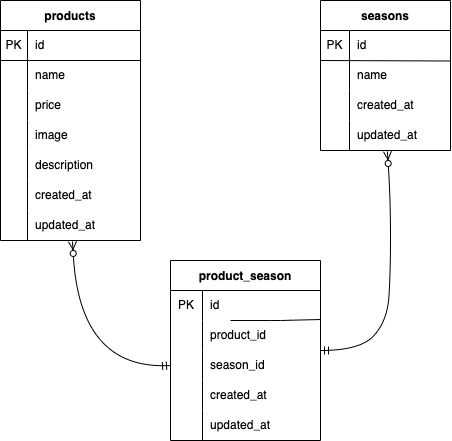

The diagram above was exported from draw.io. Its source (the exported page's mxGraphModel, read from the mxfile embedded in the PNG):
<mxGraphModel dx="540" dy="515" grid="1" gridSize="10" guides="1" tooltips="1" connect="1" arrows="1" fold="1" page="1" pageScale="1" pageWidth="827" pageHeight="1169" math="0" shadow="0">
  <root>
    <mxCell id="0" />
    <mxCell id="1" parent="0" />
    <mxCell id="2" value="products" style="shape=table;startSize=30;container=1;collapsible=0;childLayout=tableLayout;fixedRows=1;rowLines=0;fontStyle=1;" vertex="1" parent="1">
      <mxGeometry x="40" y="40" width="140" height="240" as="geometry" />
    </mxCell>
    <mxCell id="12" style="shape=tableRow;horizontal=0;startSize=0;swimlaneHead=0;swimlaneBody=0;top=0;left=0;bottom=0;right=0;collapsible=0;dropTarget=0;fillColor=none;points=[[0,0.5],[1,0.5]];portConstraint=eastwest;" vertex="1" parent="2">
      <mxGeometry y="30" width="140" height="30" as="geometry" />
    </mxCell>
    <mxCell id="13" value="PK" style="shape=partialRectangle;html=1;whiteSpace=wrap;connectable=0;fillColor=none;top=0;left=0;bottom=0;right=0;overflow=hidden;pointerEvents=1;" vertex="1" parent="12">
      <mxGeometry width="27" height="30" as="geometry">
        <mxRectangle width="27" height="30" as="alternateBounds" />
      </mxGeometry>
    </mxCell>
    <mxCell id="14" value="id" style="shape=partialRectangle;html=1;whiteSpace=wrap;connectable=0;fillColor=none;top=0;left=0;bottom=0;right=0;align=left;spacingLeft=6;overflow=hidden;" vertex="1" parent="12">
      <mxGeometry x="27" width="113" height="30" as="geometry">
        <mxRectangle width="113" height="30" as="alternateBounds" />
      </mxGeometry>
    </mxCell>
    <mxCell id="3" value="" style="shape=tableRow;horizontal=0;startSize=0;swimlaneHead=0;swimlaneBody=0;top=0;left=0;bottom=0;right=0;collapsible=0;dropTarget=0;fillColor=none;points=[[0,0.5],[1,0.5]];portConstraint=eastwest;" vertex="1" parent="2">
      <mxGeometry y="60" width="140" height="30" as="geometry" />
    </mxCell>
    <mxCell id="4" value="" style="shape=partialRectangle;html=1;whiteSpace=wrap;connectable=0;fillColor=none;top=0;left=0;bottom=0;right=0;overflow=hidden;pointerEvents=1;" vertex="1" parent="3">
      <mxGeometry width="27" height="30" as="geometry">
        <mxRectangle width="27" height="30" as="alternateBounds" />
      </mxGeometry>
    </mxCell>
    <mxCell id="5" value="name" style="shape=partialRectangle;html=1;whiteSpace=wrap;connectable=0;fillColor=none;top=0;left=0;bottom=0;right=0;align=left;spacingLeft=6;overflow=hidden;" vertex="1" parent="3">
      <mxGeometry x="27" width="113" height="30" as="geometry">
        <mxRectangle width="113" height="30" as="alternateBounds" />
      </mxGeometry>
    </mxCell>
    <mxCell id="6" value="" style="shape=tableRow;horizontal=0;startSize=0;swimlaneHead=0;swimlaneBody=0;top=0;left=0;bottom=0;right=0;collapsible=0;dropTarget=0;fillColor=none;points=[[0,0.5],[1,0.5]];portConstraint=eastwest;" vertex="1" parent="2">
      <mxGeometry y="90" width="140" height="30" as="geometry" />
    </mxCell>
    <mxCell id="7" value="" style="shape=partialRectangle;html=1;whiteSpace=wrap;connectable=0;fillColor=none;top=0;left=0;bottom=0;right=0;overflow=hidden;" vertex="1" parent="6">
      <mxGeometry width="27" height="30" as="geometry">
        <mxRectangle width="27" height="30" as="alternateBounds" />
      </mxGeometry>
    </mxCell>
    <mxCell id="8" value="price" style="shape=partialRectangle;html=1;whiteSpace=wrap;connectable=0;fillColor=none;top=0;left=0;bottom=0;right=0;align=left;spacingLeft=6;overflow=hidden;" vertex="1" parent="6">
      <mxGeometry x="27" width="113" height="30" as="geometry">
        <mxRectangle width="113" height="30" as="alternateBounds" />
      </mxGeometry>
    </mxCell>
    <mxCell id="9" value="" style="shape=tableRow;horizontal=0;startSize=0;swimlaneHead=0;swimlaneBody=0;top=0;left=0;bottom=0;right=0;collapsible=0;dropTarget=0;fillColor=none;points=[[0,0.5],[1,0.5]];portConstraint=eastwest;" vertex="1" parent="2">
      <mxGeometry y="120" width="140" height="30" as="geometry" />
    </mxCell>
    <mxCell id="10" value="" style="shape=partialRectangle;html=1;whiteSpace=wrap;connectable=0;fillColor=none;top=0;left=0;bottom=0;right=0;overflow=hidden;" vertex="1" parent="9">
      <mxGeometry width="27" height="30" as="geometry">
        <mxRectangle width="27" height="30" as="alternateBounds" />
      </mxGeometry>
    </mxCell>
    <mxCell id="11" value="image" style="shape=partialRectangle;html=1;whiteSpace=wrap;connectable=0;fillColor=none;top=0;left=0;bottom=0;right=0;align=left;spacingLeft=6;overflow=hidden;" vertex="1" parent="9">
      <mxGeometry x="27" width="113" height="30" as="geometry">
        <mxRectangle width="113" height="30" as="alternateBounds" />
      </mxGeometry>
    </mxCell>
    <mxCell id="15" style="shape=tableRow;horizontal=0;startSize=0;swimlaneHead=0;swimlaneBody=0;top=0;left=0;bottom=0;right=0;collapsible=0;dropTarget=0;fillColor=none;points=[[0,0.5],[1,0.5]];portConstraint=eastwest;" vertex="1" parent="2">
      <mxGeometry y="150" width="140" height="30" as="geometry" />
    </mxCell>
    <mxCell id="16" style="shape=partialRectangle;html=1;whiteSpace=wrap;connectable=0;fillColor=none;top=0;left=0;bottom=0;right=0;overflow=hidden;" vertex="1" parent="15">
      <mxGeometry width="27" height="30" as="geometry">
        <mxRectangle width="27" height="30" as="alternateBounds" />
      </mxGeometry>
    </mxCell>
    <mxCell id="17" value="description" style="shape=partialRectangle;html=1;whiteSpace=wrap;connectable=0;fillColor=none;top=0;left=0;bottom=0;right=0;align=left;spacingLeft=6;overflow=hidden;" vertex="1" parent="15">
      <mxGeometry x="27" width="113" height="30" as="geometry">
        <mxRectangle width="113" height="30" as="alternateBounds" />
      </mxGeometry>
    </mxCell>
    <mxCell id="18" style="shape=tableRow;horizontal=0;startSize=0;swimlaneHead=0;swimlaneBody=0;top=0;left=0;bottom=0;right=0;collapsible=0;dropTarget=0;fillColor=none;points=[[0,0.5],[1,0.5]];portConstraint=eastwest;" vertex="1" parent="2">
      <mxGeometry y="180" width="140" height="30" as="geometry" />
    </mxCell>
    <mxCell id="19" style="shape=partialRectangle;html=1;whiteSpace=wrap;connectable=0;fillColor=none;top=0;left=0;bottom=0;right=0;overflow=hidden;" vertex="1" parent="18">
      <mxGeometry width="27" height="30" as="geometry">
        <mxRectangle width="27" height="30" as="alternateBounds" />
      </mxGeometry>
    </mxCell>
    <mxCell id="20" value="created_at" style="shape=partialRectangle;html=1;whiteSpace=wrap;connectable=0;fillColor=none;top=0;left=0;bottom=0;right=0;align=left;spacingLeft=6;overflow=hidden;" vertex="1" parent="18">
      <mxGeometry x="27" width="113" height="30" as="geometry">
        <mxRectangle width="113" height="30" as="alternateBounds" />
      </mxGeometry>
    </mxCell>
    <mxCell id="23" style="shape=tableRow;horizontal=0;startSize=0;swimlaneHead=0;swimlaneBody=0;top=0;left=0;bottom=0;right=0;collapsible=0;dropTarget=0;fillColor=none;points=[[0,0.5],[1,0.5]];portConstraint=eastwest;" vertex="1" parent="2">
      <mxGeometry y="210" width="140" height="30" as="geometry" />
    </mxCell>
    <mxCell id="24" style="shape=partialRectangle;html=1;whiteSpace=wrap;connectable=0;fillColor=none;top=0;left=0;bottom=0;right=0;overflow=hidden;" vertex="1" parent="23">
      <mxGeometry width="27" height="30" as="geometry">
        <mxRectangle width="27" height="30" as="alternateBounds" />
      </mxGeometry>
    </mxCell>
    <mxCell id="25" value="updated_at" style="shape=partialRectangle;html=1;whiteSpace=wrap;connectable=0;fillColor=none;top=0;left=0;bottom=0;right=0;align=left;spacingLeft=6;overflow=hidden;" vertex="1" parent="23">
      <mxGeometry x="27" width="113" height="30" as="geometry">
        <mxRectangle width="113" height="30" as="alternateBounds" />
      </mxGeometry>
    </mxCell>
    <mxCell id="22" value="" style="endArrow=none;html=1;exitX=1;exitY=1;exitDx=0;exitDy=0;exitPerimeter=0;" edge="1" parent="1" source="12">
      <mxGeometry width="50" height="50" relative="1" as="geometry">
        <mxPoint x="230" y="100" as="sourcePoint" />
        <mxPoint x="40" y="100" as="targetPoint" />
      </mxGeometry>
    </mxCell>
    <mxCell id="26" value="seasons" style="shape=table;startSize=30;container=1;collapsible=0;childLayout=tableLayout;fixedRows=1;rowLines=0;fontStyle=1;" vertex="1" parent="1">
      <mxGeometry x="360" y="40" width="130" height="150" as="geometry" />
    </mxCell>
    <mxCell id="27" value="" style="shape=tableRow;horizontal=0;startSize=0;swimlaneHead=0;swimlaneBody=0;top=0;left=0;bottom=0;right=0;collapsible=0;dropTarget=0;fillColor=none;points=[[0,0.5],[1,0.5]];portConstraint=eastwest;" vertex="1" parent="26">
      <mxGeometry y="30" width="130" height="30" as="geometry" />
    </mxCell>
    <mxCell id="28" value="PK" style="shape=partialRectangle;html=1;whiteSpace=wrap;connectable=0;fillColor=none;top=0;left=0;bottom=0;right=0;overflow=hidden;pointerEvents=1;" vertex="1" parent="27">
      <mxGeometry width="29" height="30" as="geometry">
        <mxRectangle width="29" height="30" as="alternateBounds" />
      </mxGeometry>
    </mxCell>
    <mxCell id="29" value="id" style="shape=partialRectangle;html=1;whiteSpace=wrap;connectable=0;fillColor=none;top=0;left=0;bottom=0;right=0;align=left;spacingLeft=6;overflow=hidden;" vertex="1" parent="27">
      <mxGeometry x="29" width="101" height="30" as="geometry">
        <mxRectangle width="101" height="30" as="alternateBounds" />
      </mxGeometry>
    </mxCell>
    <mxCell id="30" value="" style="shape=tableRow;horizontal=0;startSize=0;swimlaneHead=0;swimlaneBody=0;top=0;left=0;bottom=0;right=0;collapsible=0;dropTarget=0;fillColor=none;points=[[0,0.5],[1,0.5]];portConstraint=eastwest;" vertex="1" parent="26">
      <mxGeometry y="60" width="130" height="30" as="geometry" />
    </mxCell>
    <mxCell id="31" value="" style="shape=partialRectangle;html=1;whiteSpace=wrap;connectable=0;fillColor=none;top=0;left=0;bottom=0;right=0;overflow=hidden;" vertex="1" parent="30">
      <mxGeometry width="29" height="30" as="geometry">
        <mxRectangle width="29" height="30" as="alternateBounds" />
      </mxGeometry>
    </mxCell>
    <mxCell id="32" value="name" style="shape=partialRectangle;html=1;whiteSpace=wrap;connectable=0;fillColor=none;top=0;left=0;bottom=0;right=0;align=left;spacingLeft=6;overflow=hidden;" vertex="1" parent="30">
      <mxGeometry x="29" width="101" height="30" as="geometry">
        <mxRectangle width="101" height="30" as="alternateBounds" />
      </mxGeometry>
    </mxCell>
    <mxCell id="37" style="shape=tableRow;horizontal=0;startSize=0;swimlaneHead=0;swimlaneBody=0;top=0;left=0;bottom=0;right=0;collapsible=0;dropTarget=0;fillColor=none;points=[[0,0.5],[1,0.5]];portConstraint=eastwest;" vertex="1" parent="26">
      <mxGeometry y="90" width="130" height="30" as="geometry" />
    </mxCell>
    <mxCell id="38" style="shape=partialRectangle;html=1;whiteSpace=wrap;connectable=0;fillColor=none;top=0;left=0;bottom=0;right=0;overflow=hidden;" vertex="1" parent="37">
      <mxGeometry width="29" height="30" as="geometry">
        <mxRectangle width="29" height="30" as="alternateBounds" />
      </mxGeometry>
    </mxCell>
    <mxCell id="39" value="created_at" style="shape=partialRectangle;html=1;whiteSpace=wrap;connectable=0;fillColor=none;top=0;left=0;bottom=0;right=0;align=left;spacingLeft=6;overflow=hidden;" vertex="1" parent="37">
      <mxGeometry x="29" width="101" height="30" as="geometry">
        <mxRectangle width="101" height="30" as="alternateBounds" />
      </mxGeometry>
    </mxCell>
    <mxCell id="33" value="" style="shape=tableRow;horizontal=0;startSize=0;swimlaneHead=0;swimlaneBody=0;top=0;left=0;bottom=0;right=0;collapsible=0;dropTarget=0;fillColor=none;points=[[0,0.5],[1,0.5]];portConstraint=eastwest;" vertex="1" parent="26">
      <mxGeometry y="120" width="130" height="30" as="geometry" />
    </mxCell>
    <mxCell id="34" value="" style="shape=partialRectangle;html=1;whiteSpace=wrap;connectable=0;fillColor=none;top=0;left=0;bottom=0;right=0;overflow=hidden;" vertex="1" parent="33">
      <mxGeometry width="29" height="30" as="geometry">
        <mxRectangle width="29" height="30" as="alternateBounds" />
      </mxGeometry>
    </mxCell>
    <mxCell id="35" value="updated_at" style="shape=partialRectangle;html=1;whiteSpace=wrap;connectable=0;fillColor=none;top=0;left=0;bottom=0;right=0;align=left;spacingLeft=6;overflow=hidden;" vertex="1" parent="33">
      <mxGeometry x="29" width="101" height="30" as="geometry">
        <mxRectangle width="101" height="30" as="alternateBounds" />
      </mxGeometry>
    </mxCell>
    <mxCell id="36" value="" style="endArrow=none;html=1;" edge="1" parent="1">
      <mxGeometry width="50" height="50" relative="1" as="geometry">
        <mxPoint x="360" y="100" as="sourcePoint" />
        <mxPoint x="490" y="100.5" as="targetPoint" />
        <Array as="points" />
      </mxGeometry>
    </mxCell>
    <mxCell id="43" value="product_season" style="shape=table;startSize=30;container=1;collapsible=0;childLayout=tableLayout;fixedRows=1;rowLines=0;fontStyle=1;" vertex="1" parent="1">
      <mxGeometry x="210" y="300" width="150" height="180" as="geometry" />
    </mxCell>
    <mxCell id="44" value="" style="shape=tableRow;horizontal=0;startSize=0;swimlaneHead=0;swimlaneBody=0;top=0;left=0;bottom=0;right=0;collapsible=0;dropTarget=0;fillColor=none;points=[[0,0.5],[1,0.5]];portConstraint=eastwest;" vertex="1" parent="43">
      <mxGeometry y="30" width="150" height="30" as="geometry" />
    </mxCell>
    <mxCell id="45" value="PK" style="shape=partialRectangle;html=1;whiteSpace=wrap;connectable=0;fillColor=none;top=0;left=0;bottom=0;right=0;overflow=hidden;pointerEvents=1;" vertex="1" parent="44">
      <mxGeometry width="32" height="30" as="geometry">
        <mxRectangle width="32" height="30" as="alternateBounds" />
      </mxGeometry>
    </mxCell>
    <mxCell id="46" value="id" style="shape=partialRectangle;html=1;whiteSpace=wrap;connectable=0;fillColor=none;top=0;left=0;bottom=0;right=0;align=left;spacingLeft=6;overflow=hidden;" vertex="1" parent="44">
      <mxGeometry x="32" width="118" height="30" as="geometry">
        <mxRectangle width="118" height="30" as="alternateBounds" />
      </mxGeometry>
    </mxCell>
    <mxCell id="47" value="" style="shape=tableRow;horizontal=0;startSize=0;swimlaneHead=0;swimlaneBody=0;top=0;left=0;bottom=0;right=0;collapsible=0;dropTarget=0;fillColor=none;points=[[0,0.5],[1,0.5]];portConstraint=eastwest;" vertex="1" parent="43">
      <mxGeometry y="60" width="150" height="30" as="geometry" />
    </mxCell>
    <mxCell id="48" value="" style="shape=partialRectangle;html=1;whiteSpace=wrap;connectable=0;fillColor=none;top=0;left=0;bottom=0;right=0;overflow=hidden;" vertex="1" parent="47">
      <mxGeometry width="32" height="30" as="geometry">
        <mxRectangle width="32" height="30" as="alternateBounds" />
      </mxGeometry>
    </mxCell>
    <mxCell id="49" value="product_id" style="shape=partialRectangle;html=1;whiteSpace=wrap;connectable=0;fillColor=none;top=0;left=0;bottom=0;right=0;align=left;spacingLeft=6;overflow=hidden;" vertex="1" parent="47">
      <mxGeometry x="32" width="118" height="30" as="geometry">
        <mxRectangle width="118" height="30" as="alternateBounds" />
      </mxGeometry>
    </mxCell>
    <mxCell id="50" value="" style="shape=tableRow;horizontal=0;startSize=0;swimlaneHead=0;swimlaneBody=0;top=0;left=0;bottom=0;right=0;collapsible=0;dropTarget=0;fillColor=none;points=[[0,0.5],[1,0.5]];portConstraint=eastwest;" vertex="1" parent="43">
      <mxGeometry y="90" width="150" height="30" as="geometry" />
    </mxCell>
    <mxCell id="51" value="" style="shape=partialRectangle;html=1;whiteSpace=wrap;connectable=0;fillColor=none;top=0;left=0;bottom=0;right=0;overflow=hidden;" vertex="1" parent="50">
      <mxGeometry width="32" height="30" as="geometry">
        <mxRectangle width="32" height="30" as="alternateBounds" />
      </mxGeometry>
    </mxCell>
    <mxCell id="52" value="season_id" style="shape=partialRectangle;html=1;whiteSpace=wrap;connectable=0;fillColor=none;top=0;left=0;bottom=0;right=0;align=left;spacingLeft=6;overflow=hidden;" vertex="1" parent="50">
      <mxGeometry x="32" width="118" height="30" as="geometry">
        <mxRectangle width="118" height="30" as="alternateBounds" />
      </mxGeometry>
    </mxCell>
    <mxCell id="56" style="shape=tableRow;horizontal=0;startSize=0;swimlaneHead=0;swimlaneBody=0;top=0;left=0;bottom=0;right=0;collapsible=0;dropTarget=0;fillColor=none;points=[[0,0.5],[1,0.5]];portConstraint=eastwest;" vertex="1" parent="43">
      <mxGeometry y="120" width="150" height="30" as="geometry" />
    </mxCell>
    <mxCell id="57" style="shape=partialRectangle;html=1;whiteSpace=wrap;connectable=0;fillColor=none;top=0;left=0;bottom=0;right=0;overflow=hidden;" vertex="1" parent="56">
      <mxGeometry width="32" height="30" as="geometry">
        <mxRectangle width="32" height="30" as="alternateBounds" />
      </mxGeometry>
    </mxCell>
    <mxCell id="58" value="created_at" style="shape=partialRectangle;html=1;whiteSpace=wrap;connectable=0;fillColor=none;top=0;left=0;bottom=0;right=0;align=left;spacingLeft=6;overflow=hidden;" vertex="1" parent="56">
      <mxGeometry x="32" width="118" height="30" as="geometry">
        <mxRectangle width="118" height="30" as="alternateBounds" />
      </mxGeometry>
    </mxCell>
    <mxCell id="53" style="shape=tableRow;horizontal=0;startSize=0;swimlaneHead=0;swimlaneBody=0;top=0;left=0;bottom=0;right=0;collapsible=0;dropTarget=0;fillColor=none;points=[[0,0.5],[1,0.5]];portConstraint=eastwest;" vertex="1" parent="43">
      <mxGeometry y="150" width="150" height="30" as="geometry" />
    </mxCell>
    <mxCell id="54" style="shape=partialRectangle;html=1;whiteSpace=wrap;connectable=0;fillColor=none;top=0;left=0;bottom=0;right=0;overflow=hidden;" vertex="1" parent="53">
      <mxGeometry width="32" height="30" as="geometry">
        <mxRectangle width="32" height="30" as="alternateBounds" />
      </mxGeometry>
    </mxCell>
    <mxCell id="55" value="updated_at" style="shape=partialRectangle;html=1;whiteSpace=wrap;connectable=0;fillColor=none;top=0;left=0;bottom=0;right=0;align=left;spacingLeft=6;overflow=hidden;" vertex="1" parent="53">
      <mxGeometry x="32" width="118" height="30" as="geometry">
        <mxRectangle width="118" height="30" as="alternateBounds" />
      </mxGeometry>
    </mxCell>
    <mxCell id="59" value="" style="endArrow=none;html=1;entryX=1;entryY=-0.033;entryDx=0;entryDy=0;entryPerimeter=0;" edge="1" parent="1" target="47">
      <mxGeometry width="50" height="50" relative="1" as="geometry">
        <mxPoint x="270" y="360" as="sourcePoint" />
        <mxPoint x="360" y="360" as="targetPoint" />
        <Array as="points">
          <mxPoint x="320" y="360" />
        </Array>
      </mxGeometry>
    </mxCell>
    <mxCell id="60" value="" style="curved=1;endArrow=ERzeroToMany;html=1;entryX=0.514;entryY=1.033;entryDx=0;entryDy=0;entryPerimeter=0;exitX=0;exitY=0.5;exitDx=0;exitDy=0;endFill=0;startArrow=ERmandOne;startFill=0;" edge="1" parent="1" source="50" target="23">
      <mxGeometry width="50" height="50" relative="1" as="geometry">
        <mxPoint x="120" y="460" as="sourcePoint" />
        <mxPoint x="190" y="240" as="targetPoint" />
        <Array as="points">
          <mxPoint x="120" y="410" />
        </Array>
      </mxGeometry>
    </mxCell>
    <mxCell id="61" value="" style="curved=1;endArrow=ERzeroToMany;html=1;entryX=0.515;entryY=1.033;entryDx=0;entryDy=0;entryPerimeter=0;exitX=1;exitY=0;exitDx=0;exitDy=0;endFill=0;startArrow=ERmandOne;startFill=0;exitPerimeter=0;" edge="1" parent="1" source="50" target="33">
      <mxGeometry width="50" height="50" relative="1" as="geometry">
        <mxPoint x="280" y="310" as="sourcePoint" />
        <mxPoint x="330" y="260" as="targetPoint" />
        <Array as="points">
          <mxPoint x="400" y="390" />
          <mxPoint x="427" y="360" />
          <mxPoint x="430" y="310" />
          <mxPoint x="430" y="240" />
        </Array>
      </mxGeometry>
    </mxCell>
  </root>
</mxGraphModel>